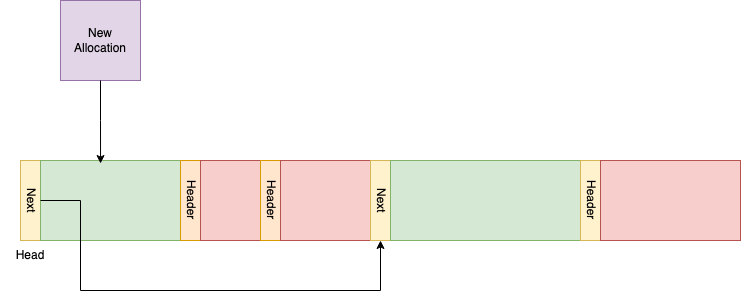

The diagram above was exported from draw.io. Its source (the exported page's mxGraphModel, read from the mxfile embedded in the PNG):
<mxGraphModel dx="1026" dy="1941" grid="1" gridSize="10" guides="1" tooltips="1" connect="1" arrows="1" fold="1" page="1" pageScale="1" pageWidth="827" pageHeight="1169" math="0" shadow="0">
  <root>
    <mxCell id="0" />
    <mxCell id="1" parent="0" />
    <mxCell id="T_gsP2MsqqsVoLIDmwnY-1" value="Next" style="rounded=0;whiteSpace=wrap;html=1;textDirection=vertical-rl;fillColor=#fff2cc;strokeColor=#d6b656;" parent="1" vertex="1">
      <mxGeometry x="40" y="40" width="20" height="80" as="geometry" />
    </mxCell>
    <mxCell id="T_gsP2MsqqsVoLIDmwnY-2" value="" style="rounded=0;whiteSpace=wrap;html=1;fillColor=#d5e8d4;strokeColor=#82b366;" parent="1" vertex="1">
      <mxGeometry x="60" y="40" width="140" height="80" as="geometry" />
    </mxCell>
    <mxCell id="T_gsP2MsqqsVoLIDmwnY-3" value="Header" style="rounded=0;whiteSpace=wrap;html=1;textDirection=vertical-rl;fillColor=#ffe6cc;strokeColor=#d79b00;" parent="1" vertex="1">
      <mxGeometry x="200" y="40" width="20" height="80" as="geometry" />
    </mxCell>
    <mxCell id="T_gsP2MsqqsVoLIDmwnY-4" value="" style="rounded=0;whiteSpace=wrap;html=1;fillColor=#f8cecc;strokeColor=#b85450;" parent="1" vertex="1">
      <mxGeometry x="220" y="40" width="60" height="80" as="geometry" />
    </mxCell>
    <mxCell id="T_gsP2MsqqsVoLIDmwnY-5" value="Header" style="rounded=0;whiteSpace=wrap;html=1;textDirection=vertical-rl;fillColor=#ffe6cc;strokeColor=#d79b00;" parent="1" vertex="1">
      <mxGeometry x="280" y="40" width="20" height="80" as="geometry" />
    </mxCell>
    <mxCell id="T_gsP2MsqqsVoLIDmwnY-6" value="" style="rounded=0;whiteSpace=wrap;html=1;fillColor=#f8cecc;strokeColor=#b85450;" parent="1" vertex="1">
      <mxGeometry x="300" y="40" width="90" height="80" as="geometry" />
    </mxCell>
    <mxCell id="T_gsP2MsqqsVoLIDmwnY-7" value="Next" style="rounded=0;whiteSpace=wrap;html=1;textDirection=vertical-rl;fillColor=#fff2cc;strokeColor=#d6b656;" parent="1" vertex="1">
      <mxGeometry x="390" y="40" width="20" height="80" as="geometry" />
    </mxCell>
    <mxCell id="T_gsP2MsqqsVoLIDmwnY-8" value="" style="rounded=0;whiteSpace=wrap;html=1;fillColor=#d5e8d4;strokeColor=#82b366;" parent="1" vertex="1">
      <mxGeometry x="410" y="40" width="190" height="80" as="geometry" />
    </mxCell>
    <mxCell id="T_gsP2MsqqsVoLIDmwnY-9" value="Header" style="rounded=0;whiteSpace=wrap;html=1;textDirection=vertical-rl;fillColor=#fff2cc;strokeColor=#d6b656;" parent="1" vertex="1">
      <mxGeometry x="600" y="40" width="20" height="80" as="geometry" />
    </mxCell>
    <mxCell id="T_gsP2MsqqsVoLIDmwnY-10" value="" style="rounded=0;whiteSpace=wrap;html=1;fillColor=#f8cecc;strokeColor=#b85450;" parent="1" vertex="1">
      <mxGeometry x="620" y="40" width="140" height="80" as="geometry" />
    </mxCell>
    <mxCell id="T_gsP2MsqqsVoLIDmwnY-11" value="" style="endArrow=classic;html=1;rounded=0;exitX=0;exitY=0.5;exitDx=0;exitDy=0;entryX=0.5;entryY=1;entryDx=0;entryDy=0;" parent="1" source="T_gsP2MsqqsVoLIDmwnY-2" target="T_gsP2MsqqsVoLIDmwnY-7" edge="1">
      <mxGeometry width="50" height="50" relative="1" as="geometry">
        <mxPoint x="90" y="360" as="sourcePoint" />
        <mxPoint x="430" y="130" as="targetPoint" />
        <Array as="points">
          <mxPoint x="100" y="80" />
          <mxPoint x="100" y="170" />
          <mxPoint x="400" y="170" />
        </Array>
      </mxGeometry>
    </mxCell>
    <mxCell id="T_gsP2MsqqsVoLIDmwnY-13" value="Head" style="text;html=1;align=center;verticalAlign=middle;whiteSpace=wrap;rounded=0;" parent="1" vertex="1">
      <mxGeometry x="20" y="120" width="60" height="30" as="geometry" />
    </mxCell>
    <mxCell id="T_gsP2MsqqsVoLIDmwnY-14" value="New Allocation" style="rounded=0;whiteSpace=wrap;html=1;fillColor=#e1d5e7;strokeColor=#9673a6;" parent="1" vertex="1">
      <mxGeometry x="80" y="-120" width="80" height="80" as="geometry" />
    </mxCell>
    <mxCell id="T_gsP2MsqqsVoLIDmwnY-17" style="edgeStyle=orthogonalEdgeStyle;rounded=0;orthogonalLoop=1;jettySize=auto;html=1;entryX=0.429;entryY=0.038;entryDx=0;entryDy=0;entryPerimeter=0;" parent="1" source="T_gsP2MsqqsVoLIDmwnY-14" target="T_gsP2MsqqsVoLIDmwnY-2" edge="1">
      <mxGeometry relative="1" as="geometry" />
    </mxCell>
  </root>
</mxGraphModel>